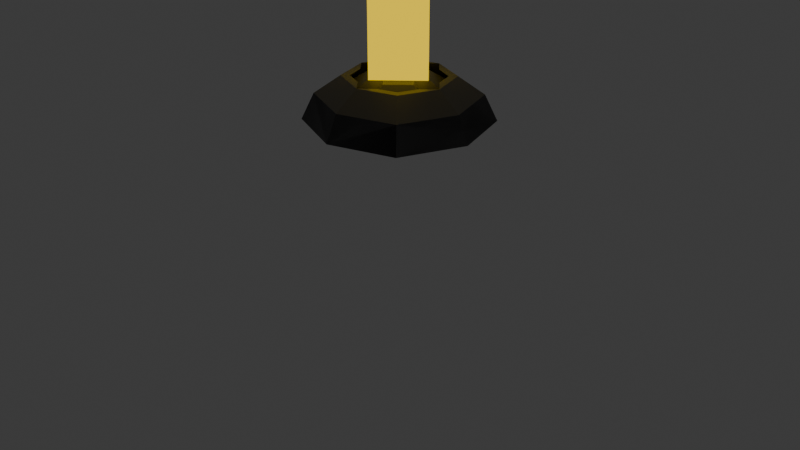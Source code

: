 # Source: Lantern.blend  (saved by Blender 4.5.90; exported with 4.5.12 LTS)
import bpy
from mathutils import Matrix  # noqa: F401  (used for matrix-valued properties, if any)

bpy.ops.wm.read_factory_settings(use_empty=True)
scene = bpy.context.scene
scene.name = 'Scene'

# ---- collections
col_collection = bpy.data.collections.new('Collection'); scene.collection.children.link(col_collection)

# ---- materials (node trees are filled in below, after node groups)
mat_material_001 = bpy.data.materials.new('Material.001')
mat_material = bpy.data.materials.new('Material')
mat_material.alpha_threshold = 0.0
mat_material.roughness = 0.5
mat_material.line_color = (0.0, 0.0, 0.0, 1.0)

# ---- material node trees
mat_material_001.use_nodes = True; mat_material_001.node_tree.nodes.clear()
_N = mat_material_001.node_tree.nodes; _L = mat_material_001.node_tree.links
n0 = _N.new('ShaderNodeBsdfPrincipled'); n0.name = 'Principled BSDF'; n0.location = (-200, 100)
n0.inputs[0].default_value = (0.1212, 0.1212, 0.1212, 1.0)
n1 = _N.new('ShaderNodeOutputMaterial'); n1.name = 'Material Output'; n1.location = (200, 100)
_L.new(n0.outputs[0], n1.inputs[0])
n1.is_active_output = True
mat_material.use_nodes = True; mat_material.node_tree.nodes.clear()
_N = mat_material.node_tree.nodes; _L = mat_material.node_tree.links
n0 = _N.new('ShaderNodeOutputMaterial'); n0.name = 'Material Output'; n0.location = (200, 100)
n1 = _N.new('ShaderNodeBsdfPrincipled'); n1.name = 'Principled BSDF'; n1.location = (-200, 100)
n1.inputs[0].default_value = (0.6202, 0.8007, 0.0, 1.0)
n1.inputs[3].default_value = 1.45
n1.inputs[26].default_value = (1.0, 0.7825, 0.0, 1.0)
n1.inputs[27].default_value = (1.0, 0.6771, 0.0, 1.0)
n1.inputs[28].default_value = 1.0
_L.new(n1.outputs[0], n0.inputs[0])
n0.is_active_output = True

# ---- world
world_world = bpy.data.worlds.new('World'); scene.world = world_world
world_world.use_nodes = True; world_world.node_tree.nodes.clear()
_N = world_world.node_tree.nodes; _L = world_world.node_tree.links
n0 = _N.new('ShaderNodeOutputWorld'); n0.name = 'World Output'; n0.location = (200, 100)
n1 = _N.new('ShaderNodeBackground'); n1.name = 'Background'; n1.location = (-200, 100)
n1.inputs[0].default_value = (0.05088, 0.05088, 0.05088, 1.0)
_L.new(n1.outputs[0], n0.inputs[0])
n0.is_active_output = True
world_world.color = (0.05088, 0.05088, 0.05088)
world_world.sun_shadow_jitter_overblur = 0.0

# ---- cameras
cam_camera = bpy.data.cameras.new('Camera')
cam_camera.clip_end = 100.0
cam_camera.ortho_scale = 7.314

# ---- meshes
me_plane = bpy.data.meshes.new('Plane')
me_plane.from_pydata([(0.6719, 0.6719, 0.0), (0.9167, 0.0, 0.0), (0.0, 0.9167, 0.0), (0.0, 0.0, 0.0), (0.6719, 0.6719, 0.0), (0.9167, 0.0, 0.0), (0.0, 0.9167, 0.0), (0.7942, 0.0, 0.2671), (0.5821, 0.5821, 0.2671), (0.0, 0.7942, 0.2671), (0.3971, 0.3971, 0.2671), (0.4583, 0.0, 0.0), (0.9167, 0.0, 0.0), (0.6882, 0.2911, 0.2671), (0.2911, 0.6882, 0.2671), (0.3971, 0.0, 0.2671), (0.0, 0.3971, 0.2671), (0.8554, 0.0, 0.1335), (0.4896, 0.4896, 0.2671), (0.1986, 0.1986, 0.2671), (0.5957, 0.1986, 0.2671), (0.1986, 0.5957, 0.2671), (-0.6719, 0.6719, 0.0), (-0.9167, 0.0, 0.0), (-0.6719, 0.6719, 0.0), (-0.9167, 0.0, 0.0), (-0.7942, 0.0, 0.2671), (-0.5821, 0.5821, 0.2671), (-0.3971, 0.3971, 0.2671), (-0.4583, 0.0, 0.0), (-0.9167, 0.0, 0.0), (-0.6882, 0.2911, 0.2671), (-0.2911, 0.6882, 0.2671), (-0.3971, 0.0, 0.2671), (-0.8554, 0.0, 0.1335), (-0.4896, 0.4896, 0.2671), (-0.1986, 0.1986, 0.2671), (-0.5957, 0.1986, 0.2671), (-0.1986, 0.5957, 0.2671), (0.6719, -0.6719, 0.0), (0.0, -0.9167, 0.0), (0.6719, -0.6719, 0.0), (0.0, -0.9167, 0.0), (0.5821, -0.5821, 0.2671), (0.0, -0.7942, 0.2671), (0.3971, -0.3971, 0.2671), (0.6882, -0.2911, 0.2671), (0.2911, -0.6882, 0.2671), (0.0, -0.3971, 0.2671), (0.4896, -0.4896, 0.2671), (0.1986, -0.1986, 0.2671), (0.5957, -0.1986, 0.2671), (0.1986, -0.5957, 0.2671), (-0.6719, -0.6719, 0.0), (-0.6719, -0.6719, 0.0), (-0.5821, -0.5821, 0.2671), (-0.3971, -0.3971, 0.2671), (-0.6882, -0.2911, 0.2671), (-0.2911, -0.6882, 0.2671), (-0.4896, -0.4896, 0.2671), (-0.1986, -0.1986, 0.2671), (-0.5957, -0.1986, 0.2671), (-0.1986, -0.5957, 0.2671), (0.4687, 0.1982, 0.4486), (0.3965, 0.3965, 0.4486), (0.1982, 0.4687, 0.4486), (0.0, 0.5409, 0.4486), (0.3335, 0.3335, 0.4486), (0.1352, 0.4057, 0.4486), (0.5409, 0.0, 0.4486), (0.4057, 0.1352, 0.4486), (-0.4687, 0.1982, 0.4486), (-0.3965, 0.3965, 0.4486), (-0.1982, 0.4687, 0.4486), (-0.3335, 0.3335, 0.4486), (-0.1352, 0.4057, 0.4486), (-0.5409, 0.0, 0.4486), (-0.4057, 0.1352, 0.4486), (0.4687, -0.1982, 0.4486), (0.3965, -0.3965, 0.4486), (0.1982, -0.4687, 0.4486), (0.0, -0.5409, 0.4486), (0.3335, -0.3335, 0.4486), (0.1352, -0.4057, 0.4486), (0.4057, -0.1352, 0.4486), (-0.4687, -0.1982, 0.4486), (-0.3965, -0.3965, 0.4486), (-0.1982, -0.4687, 0.4486), (-0.3335, -0.3335, 0.4486), (-0.1352, -0.4057, 0.4486), (-0.4057, -0.1352, 0.4486)], [], [(3, 2, 0, 1, 11), (17, 13, 7), (0, 2, 6, 4), (1, 0, 4, 5, 12), (4, 6, 9, 14, 8), (35, 38, 75, 74), (51, 49, 82, 84), (7, 20, 15), (20, 7, 69, 70), (46, 7, 69, 78), (21, 10, 18), (15, 20, 19), (20, 10, 19), (52, 44, 81, 83), (58, 44, 81, 87), (18, 10, 20), (16, 21, 9), (16, 19, 21), (19, 10, 21), (5, 4, 8, 13, 17), (3, 29, 23, 22, 2), (34, 26, 31), (22, 24, 6, 2), (23, 30, 25, 24, 22), (24, 27, 32, 9, 6), (62, 59, 88, 89), (14, 9, 66, 65), (26, 33, 37), (57, 55, 86, 85), (26, 37, 77, 76), (38, 35, 28), (33, 36, 37), (37, 36, 28), (18, 20, 70, 67), (13, 8, 64, 63), (35, 37, 28), (16, 9, 38), (16, 38, 36), (36, 38, 28), (25, 34, 31, 27, 24), (3, 11, 1, 39, 40), (17, 7, 46), (39, 41, 42, 40), (1, 12, 5, 41, 39), (41, 43, 47, 44, 42), (9, 32, 73, 66), (27, 31, 71, 72), (7, 15, 51), (8, 14, 65, 64), (49, 52, 83, 82), (52, 49, 45), (15, 50, 51), (51, 50, 45), (7, 13, 63, 69), (61, 26, 76, 90), (49, 51, 45), (48, 44, 52), (48, 52, 50), (50, 52, 45), (5, 17, 46, 43, 41), (3, 40, 53, 23, 29), (34, 57, 26), (53, 40, 42, 54), (23, 53, 54, 25, 30), (54, 42, 44, 58, 55), (37, 35, 74, 77), (44, 47, 80, 81), (26, 61, 33), (32, 27, 72, 73), (43, 46, 78, 79), (62, 56, 59), (33, 61, 60), (61, 56, 60), (31, 26, 76, 71), (55, 58, 87, 86), (59, 56, 61), (48, 62, 44), (48, 60, 62), (60, 56, 62), (25, 54, 55, 57, 34), (15, 19, 16, 36, 33, 60, 48, 50), (72, 71, 76, 77, 74, 75, 66, 73), (79, 78, 69, 84, 82, 83, 81, 80), (85, 86, 87, 81, 89, 88, 90, 76), (47, 43, 79, 80), (38, 9, 66, 75), (44, 62, 89, 81), (59, 61, 90, 88), (7, 51, 84, 69), (21, 18, 67, 68), (26, 57, 85, 76), (9, 21, 68, 66), (63, 64, 65, 66, 68, 67, 70, 69)])
_uv = me_plane.uv_layers.new(name='UVMap')
_uv.uv.foreach_set('vector', [0.5, 0.5, 0.5, 1.0, 1.0, 1.0, 1.0, 0.5, 0.75, 0.5, 1.0, 0.5, 1.0, 0.75, 1.0, 0.5, 1.0, 1.0, 0.5, 1.0, 0.5, 1.0, 1.0, 1.0, 1.0, 0.5, 1.0, 1.0, 1.0, 1.0, 1.0, 0.5, 1.0, 0.5, 1.0, 1.0, 0.5, 1.0, 0.5, 1.0, 0.75, 1.0, 1.0, 1.0, 0.9205, 0.9205, 0.6705, 0.9205, 0.6705, 0.9205, 0.9205, 0.9205, 0.9205, 0.6705, 0.9205, 0.9205, 0.9205, 0.9205, 0.9205, 0.6705, 1.0, 0.5, 0.9205, 0.6705, 0.75, 0.5, 0.9205, 0.6705, 1.0, 0.5, 1.0, 0.5, 0.9205, 0.6705, 1.0, 0.75, 1.0, 0.5, 1.0, 0.5, 1.0, 0.75, 0.6705, 0.9205, 0.8411, 0.8411, 0.9205, 0.9205, 0.75, 0.5, 0.9205, 0.6705, 0.6705, 0.6705, 0.9205, 0.6705, 0.8411, 0.8411, 0.6705, 0.6705, 0.6705, 0.9205, 0.5, 1.0, 0.5, 1.0, 0.6705, 0.9205, 0.75, 1.0, 0.5, 1.0, 0.5, 1.0, 0.75, 1.0, 0.9205, 0.9205, 0.8411, 0.8411, 0.9205, 0.6705, 0.5, 0.75, 0.6705, 0.9205, 0.5, 1.0, 0.5, 0.75, 0.6705, 0.6705, 0.6705, 0.9205, 0.6705, 0.6705, 0.8411, 0.8411, 0.6705, 0.9205, 1.0, 0.5, 1.0, 1.0, 1.0, 1.0, 1.0, 0.75, 1.0, 0.5, 0.5, 0.5, 0.75, 0.5, 1.0, 0.5, 1.0, 1.0, 0.5, 1.0, 1.0, 0.5, 1.0, 0.5, 1.0, 0.75, 1.0, 1.0, 1.0, 1.0, 0.5, 1.0, 0.5, 1.0, 1.0, 0.5, 1.0, 0.5, 1.0, 0.5, 1.0, 1.0, 1.0, 1.0, 1.0, 1.0, 1.0, 1.0, 0.75, 1.0, 0.5, 1.0, 0.5, 1.0, 0.6705, 0.9205, 0.9205, 0.9205, 0.9205, 0.9205, 0.6705, 0.9205, 0.75, 1.0, 0.5, 1.0, 0.5, 1.0, 0.75, 1.0, 1.0, 0.5, 0.75, 0.5, 0.9205, 0.6705, 1.0, 0.75, 1.0, 1.0, 1.0, 1.0, 1.0, 0.75, 1.0, 0.5, 0.9205, 0.6705, 0.9205, 0.6705, 1.0, 0.5, 0.6705, 0.9205, 0.9205, 0.9205, 0.8411, 0.8411, 0.75, 0.5, 0.6705, 0.6705, 0.9205, 0.6705, 0.9205, 0.6705, 0.6705, 0.6705, 0.8411, 0.8411, 0.9205, 0.9205, 0.9205, 0.6705, 0.9205, 0.6705, 0.9205, 0.9205, 1.0, 0.75, 1.0, 1.0, 1.0, 1.0, 1.0, 0.75, 0.9205, 0.9205, 0.9205, 0.6705, 0.8411, 0.8411, 0.5, 0.75, 0.5, 1.0, 0.6705, 0.9205, 0.5, 0.75, 0.6705, 0.9205, 0.6705, 0.6705, 0.6705, 0.6705, 0.6705, 0.9205, 0.8411, 0.8411, 1.0, 0.5, 1.0, 0.5, 1.0, 0.75, 1.0, 1.0, 1.0, 1.0, 0.5, 0.5, 0.75, 0.5, 1.0, 0.5, 1.0, 1.0, 0.5, 1.0, 1.0, 0.5, 1.0, 0.5, 1.0, 0.75, 1.0, 1.0, 1.0, 1.0, 0.5, 1.0, 0.5, 1.0, 1.0, 0.5, 1.0, 0.5, 1.0, 0.5, 1.0, 1.0, 1.0, 1.0, 1.0, 1.0, 1.0, 1.0, 0.75, 1.0, 0.5, 1.0, 0.5, 1.0, 0.5, 1.0, 0.75, 1.0, 0.75, 1.0, 0.5, 1.0, 1.0, 1.0, 1.0, 0.75, 1.0, 0.75, 1.0, 1.0, 1.0, 0.5, 0.75, 0.5, 0.9205, 0.6705, 1.0, 1.0, 0.75, 1.0, 0.75, 1.0, 1.0, 1.0, 0.9205, 0.9205, 0.6705, 0.9205, 0.6705, 0.9205, 0.9205, 0.9205, 0.6705, 0.9205, 0.9205, 0.9205, 0.8411, 0.8411, 0.75, 0.5, 0.6705, 0.6705, 0.9205, 0.6705, 0.9205, 0.6705, 0.6705, 0.6705, 0.8411, 0.8411, 1.0, 0.5, 1.0, 0.75, 1.0, 0.75, 1.0, 0.5, 0.9205, 0.6705, 1.0, 0.5, 1.0, 0.5, 0.9205, 0.6705, 0.9205, 0.9205, 0.9205, 0.6705, 0.8411, 0.8411, 0.5, 0.75, 0.5, 1.0, 0.6705, 0.9205, 0.5, 0.75, 0.6705, 0.9205, 0.6705, 0.6705, 0.6705, 0.6705, 0.6705, 0.9205, 0.8411, 0.8411, 1.0, 0.5, 1.0, 0.5, 1.0, 0.75, 1.0, 1.0, 1.0, 1.0, 0.5, 0.5, 0.5, 1.0, 1.0, 1.0, 1.0, 0.5, 0.75, 0.5, 1.0, 0.5, 1.0, 0.75, 1.0, 0.5, 1.0, 1.0, 0.5, 1.0, 0.5, 1.0, 1.0, 1.0, 1.0, 0.5, 1.0, 1.0, 1.0, 1.0, 1.0, 0.5, 1.0, 0.5, 1.0, 1.0, 0.5, 1.0, 0.5, 1.0, 0.75, 1.0, 1.0, 1.0, 0.9205, 0.6705, 0.9205, 0.9205, 0.9205, 0.9205, 0.9205, 0.6705, 0.5, 1.0, 0.75, 1.0, 0.75, 1.0, 0.5, 1.0, 1.0, 0.5, 0.9205, 0.6705, 0.75, 0.5, 0.75, 1.0, 1.0, 1.0, 1.0, 1.0, 0.75, 1.0, 1.0, 1.0, 1.0, 0.75, 1.0, 0.75, 1.0, 1.0, 0.6705, 0.9205, 0.8411, 0.8411, 0.9205, 0.9205, 0.75, 0.5, 0.9205, 0.6705, 0.6705, 0.6705, 0.9205, 0.6705, 0.8411, 0.8411, 0.6705, 0.6705, 1.0, 0.75, 1.0, 0.5, 1.0, 0.5, 1.0, 0.75, 1.0, 1.0, 0.75, 1.0, 0.75, 1.0, 1.0, 1.0, 0.9205, 0.9205, 0.8411, 0.8411, 0.9205, 0.6705, 0.5, 0.75, 0.6705, 0.9205, 0.5, 1.0, 0.5, 0.75, 0.6705, 0.6705, 0.6705, 0.9205, 0.6705, 0.6705, 0.8411, 0.8411, 0.6705, 0.9205, 1.0, 0.5, 1.0, 1.0, 1.0, 1.0, 1.0, 0.75, 1.0, 0.5, 0.75, 0.5, 0.6705, 0.6705, 0.5, 0.75, 0.6705, 0.6705, 0.75, 0.5, 0.6705, 0.6705, 0.5, 0.75, 0.6705, 0.6705, 1.0, 1.0, 1.0, 0.75, 1.0, 0.5, 0.9205, 0.6705, 0.9205, 0.9205, 0.6705, 0.9205, 0.5, 1.0, 0.75, 1.0, 1.0, 1.0, 1.0, 0.75, 1.0, 0.5, 0.9205, 0.6705, 0.9205, 0.9205, 0.6705, 0.9205, 0.5, 1.0, 0.75, 1.0, 1.0, 0.75, 1.0, 1.0, 0.75, 1.0, 0.5, 1.0, 0.6705, 0.9205, 0.9205, 0.9205, 0.9205, 0.6705, 1.0, 0.5, 0.75, 1.0, 1.0, 1.0, 1.0, 1.0, 0.75, 1.0, 0.6705, 0.9205, 0.5, 1.0, 0.5, 1.0, 0.6705, 0.9205, 0.5, 1.0, 0.6705, 0.9205, 0.6705, 0.9205, 0.5, 1.0, 0.9205, 0.9205, 0.9205, 0.6705, 0.9205, 0.6705, 0.9205, 0.9205, 1.0, 0.5, 0.9205, 0.6705, 0.9205, 0.6705, 1.0, 0.5, 0.6705, 0.9205, 0.9205, 0.9205, 0.9205, 0.9205, 0.6705, 0.9205, 1.0, 0.5, 1.0, 0.75, 1.0, 0.75, 1.0, 0.5, 0.5, 1.0, 0.6705, 0.9205, 0.6705, 0.9205, 0.5, 1.0, 1.0, 0.75, 1.0, 1.0, 0.75, 1.0, 0.5, 1.0, 0.6705, 0.9205, 0.9205, 0.9205, 0.9205, 0.6705, 1.0, 0.5])
me_plane.materials.append(mat_material_001)
me_plane.use_mirror_x = True
me_plane.use_mirror_y = True
me_plane.update()
me_plane_002 = bpy.data.meshes.new('Plane.002')
me_plane_002.from_pydata([(0.3971, 0.0, 1.996), (0.3971, 0.0, 0.4962), (0.0, 0.0, 1.996), (0.0, -0.3971, 1.996), (0.0, 0.3971, 1.996), (0.0, 0.3971, 0.4962), (-0.3971, 0.0, 1.996), (-0.3971, 0.0, 0.4962), (-0.1986, 0.1986, 0.4962), (-0.1986, -0.1986, 0.4962), (0.0, -0.3971, 0.4962), (0.1986, -0.1986, 0.4962), (0.1986, 0.1986, 0.4962)], [], [(1, 0, 3, 10, 11), (1, 12, 5, 4, 0), (0, 4, 2), (3, 0, 2), (7, 6, 4, 5, 8), (4, 6, 2), (7, 9, 10, 3, 6), (6, 3, 2), (7, 8, 5, 12, 1, 11, 10, 9)])
_uv = me_plane_002.uv_layers.new(name='UVMap')
_uv.uv.foreach_set('vector', [0.75, 0.5, 0.75, 0.5, 0.5, 0.75, 0.5, 0.75, 0.6705, 0.6705, 0.75, 0.5, 0.6705, 0.6705, 0.5, 0.75, 0.5, 0.75, 0.75, 0.5, 0.75, 0.5, 0.5, 0.75, 0.5, 0.5, 0.5, 0.75, 0.75, 0.5, 0.5, 0.5, 0.75, 0.5, 0.75, 0.5, 0.5, 0.75, 0.5, 0.75, 0.6705, 0.6705, 0.5, 0.75, 0.75, 0.5, 0.5, 0.5, 0.75, 0.5, 0.6705, 0.6705, 0.5, 0.75, 0.5, 0.75, 0.75, 0.5, 0.75, 0.5, 0.5, 0.75, 0.5, 0.5, 0.75, 0.5, 0.6705, 0.6705, 0.5, 0.75, 0.6705, 0.6705, 0.75, 0.5, 0.6705, 0.6705, 0.5, 0.75, 0.6705, 0.6705])
me_plane_002.materials.append(mat_material)
me_plane_002.use_mirror_x = True
me_plane_002.use_mirror_y = True
me_plane_002.update()
me_plane_003 = bpy.data.meshes.new('Plane.003')
me_plane_003.from_pydata([(0.6719, 0.6719, 0.0), (0.9167, 0.0, 0.0), (0.0, 0.9167, 0.0), (0.0, 0.0, 0.0), (0.6719, 0.6719, 0.0), (0.9167, 0.0, 0.0), (0.0, 0.9167, 0.0), (0.7942, 0.0, 0.2671), (0.5821, 0.5821, 0.2671), (0.0, 0.7942, 0.2671), (0.3971, 0.3971, 0.2671), (0.4583, 0.0, 0.0), (0.9167, 0.0, 0.0), (0.6882, 0.2911, 0.2671), (0.2911, 0.6882, 0.2671), (0.3971, 0.0, 0.2671), (0.0, 0.3971, 0.2671), (0.8554, 0.0, 0.1335), (0.4896, 0.4896, 0.2671), (0.5957, 0.1986, 0.2671), (0.1986, 0.5957, 0.2671), (-0.6719, 0.6719, 0.0), (-0.9167, 0.0, 0.0), (-0.6719, 0.6719, 0.0), (-0.9167, 0.0, 0.0), (-0.7942, 0.0, 0.2671), (-0.5821, 0.5821, 0.2671), (-0.3971, 0.3971, 0.2671), (-0.4583, 0.0, 0.0), (-0.9167, 0.0, 0.0), (-0.6882, 0.2911, 0.2671), (-0.2911, 0.6882, 0.2671), (-0.3971, 0.0, 0.2671), (-0.8554, 0.0, 0.1335), (-0.4896, 0.4896, 0.2671), (-0.5957, 0.1986, 0.2671), (-0.1986, 0.5957, 0.2671), (0.6719, -0.6719, 0.0), (0.0, -0.9167, 0.0), (0.6719, -0.6719, 0.0), (0.0, -0.9167, 0.0), (0.5821, -0.5821, 0.2671), (0.0, -0.7942, 0.2671), (0.3971, -0.3971, 0.2671), (0.6882, -0.2911, 0.2671), (0.2911, -0.6882, 0.2671), (0.0, -0.3971, 0.2671), (0.4896, -0.4896, 0.2671), (0.5957, -0.1986, 0.2671), (0.1986, -0.5957, 0.2671), (-0.6719, -0.6719, 0.0), (-0.6719, -0.6719, 0.0), (-0.5821, -0.5821, 0.2671), (-0.3971, -0.3971, 0.2671), (-0.6882, -0.2911, 0.2671), (-0.2911, -0.6882, 0.2671), (-0.4896, -0.4896, 0.2671), (-0.5957, -0.1986, 0.2671), (-0.1986, -0.5957, 0.2671), (0.1022, 0.1022, 0.4563), (0.2043, 0.2043, 0.4563), (0.3065, 0.1022, 0.4563), (0.1022, 0.3065, 0.4563), (0.2043, 0.0, 0.4563), (0.0, 0.2043, 0.4563), (-0.1022, 0.1022, 0.4563), (-0.2043, 0.2043, 0.4563), (-0.3065, 0.1022, 0.4563), (-0.1022, 0.3065, 0.4563), (-0.2043, 0.0, 0.4563), (0.1022, -0.1022, 0.4563), (0.2043, -0.2043, 0.4563), (0.3065, -0.1022, 0.4563), (0.1022, -0.3065, 0.4563), (0.0, -0.2043, 0.4563), (-0.1022, -0.1022, 0.4563), (-0.2043, -0.2043, 0.4563), (-0.3065, -0.1022, 0.4563), (-0.1022, -0.3065, 0.4563), (0.0792, 0.0, 0.7145), (0.0396, 0.0396, 0.7145), (0.0, 0.0792, 0.7145), (-0.0792, 0.0, 0.7145), (-0.0396, 0.0396, 0.7145), (0.0396, -0.0396, 0.7145), (0.0, -0.0792, 0.7145), (-0.0396, -0.0396, 0.7145)], [], [(3, 2, 0, 1, 11), (17, 13, 7), (0, 2, 6, 4), (1, 0, 4, 5, 12), (4, 6, 9, 14, 8), (8, 18, 13), (14, 18, 8), (7, 19, 15), (9, 20, 14), (14, 20, 18), (20, 10, 18), (35, 32, 69, 67), (13, 19, 7), (13, 18, 19), (18, 10, 19), (16, 20, 9), (15, 19, 61, 63), (43, 48, 72, 71), (5, 4, 8, 13, 17), (3, 28, 22, 21, 2), (33, 25, 30), (21, 23, 6, 2), (22, 29, 24, 23, 21), (23, 26, 31, 9, 6), (26, 30, 34), (31, 26, 34), (25, 32, 35), (9, 31, 36), (31, 34, 36), (36, 34, 27), (27, 35, 67, 66), (53, 58, 78, 76), (30, 25, 35), (30, 35, 34), (34, 35, 27), (16, 9, 36), (49, 43, 71, 73), (19, 10, 60, 61), (24, 33, 30, 26, 23), (3, 11, 1, 37, 38), (17, 7, 44), (37, 39, 40, 38), (1, 12, 5, 39, 37), (39, 41, 45, 42, 40), (41, 44, 47), (45, 41, 47), (7, 15, 48), (42, 45, 49), (45, 47, 49), (49, 47, 43), (16, 36, 68, 64), (20, 16, 64, 62), (44, 7, 48), (44, 48, 47), (47, 48, 43), (46, 42, 49), (32, 57, 77, 69), (48, 15, 63, 72), (5, 17, 44, 41, 39), (3, 38, 50, 22, 28), (33, 54, 25), (50, 38, 40, 51), (22, 50, 51, 24, 29), (51, 40, 42, 55, 52), (52, 56, 54), (55, 56, 52), (25, 57, 32), (42, 58, 55), (55, 58, 56), (58, 53, 56), (36, 27, 66, 68), (10, 20, 62, 60), (54, 57, 25), (54, 56, 57), (56, 53, 57), (46, 58, 42), (58, 46, 74, 78), (46, 49, 73, 74), (24, 51, 52, 54, 33), (57, 53, 76, 77), (63, 61, 59), (61, 60, 59), (64, 59, 62), (59, 60, 62), (69, 65, 67), (67, 65, 66), (64, 68, 65), (65, 68, 66), (63, 70, 72), (72, 70, 71), (74, 73, 70), (70, 73, 71), (69, 77, 75), (77, 76, 75), (74, 75, 78), (75, 76, 78), (59, 64, 81, 80), (79, 80, 81, 83, 82, 86, 85, 84), (64, 65, 83, 81), (74, 70, 84, 85), (63, 59, 80, 79), (75, 74, 85, 86), (65, 69, 82, 83), (70, 63, 79, 84), (69, 75, 86, 82)])
_uv = me_plane_003.uv_layers.new(name='UVMap')
_uv.uv.foreach_set('vector', [0.5, 0.5, 0.5, 1.0, 1.0, 1.0, 1.0, 0.5, 0.75, 0.5, 1.0, 0.5, 1.0, 0.75, 1.0, 0.5, 1.0, 1.0, 0.5, 1.0, 0.5, 1.0, 1.0, 1.0, 1.0, 0.5, 1.0, 1.0, 1.0, 1.0, 1.0, 0.5, 1.0, 0.5, 1.0, 1.0, 0.5, 1.0, 0.5, 1.0, 0.75, 1.0, 1.0, 1.0, 1.0, 1.0, 0.9205, 0.9205, 1.0, 0.75, 0.75, 1.0, 0.9205, 0.9205, 1.0, 1.0, 1.0, 0.5, 0.9205, 0.6705, 0.75, 0.5, 0.5, 1.0, 0.6705, 0.9205, 0.75, 1.0, 0.75, 1.0, 0.6705, 0.9205, 0.9205, 0.9205, 0.6705, 0.9205, 0.8411, 0.8411, 0.9205, 0.9205, 0.9205, 0.6705, 0.75, 0.5, 0.75, 0.5, 0.9205, 0.6705, 1.0, 0.75, 0.9205, 0.6705, 1.0, 0.5, 1.0, 0.75, 0.9205, 0.9205, 0.9205, 0.6705, 0.9205, 0.9205, 0.8411, 0.8411, 0.9205, 0.6705, 0.5, 0.75, 0.6705, 0.9205, 0.5, 1.0, 0.75, 0.5, 0.9205, 0.6705, 0.9205, 0.6705, 0.75, 0.5, 0.8411, 0.8411, 0.9205, 0.6705, 0.9205, 0.6705, 0.8411, 0.8411, 1.0, 0.5, 1.0, 1.0, 1.0, 1.0, 1.0, 0.75, 1.0, 0.5, 0.5, 0.5, 0.75, 0.5, 1.0, 0.5, 1.0, 1.0, 0.5, 1.0, 1.0, 0.5, 1.0, 0.5, 1.0, 0.75, 1.0, 1.0, 1.0, 1.0, 0.5, 1.0, 0.5, 1.0, 1.0, 0.5, 1.0, 0.5, 1.0, 0.5, 1.0, 1.0, 1.0, 1.0, 1.0, 1.0, 1.0, 1.0, 0.75, 1.0, 0.5, 1.0, 0.5, 1.0, 1.0, 1.0, 1.0, 0.75, 0.9205, 0.9205, 0.75, 1.0, 1.0, 1.0, 0.9205, 0.9205, 1.0, 0.5, 0.75, 0.5, 0.9205, 0.6705, 0.5, 1.0, 0.75, 1.0, 0.6705, 0.9205, 0.75, 1.0, 0.9205, 0.9205, 0.6705, 0.9205, 0.6705, 0.9205, 0.9205, 0.9205, 0.8411, 0.8411, 0.8411, 0.8411, 0.9205, 0.6705, 0.9205, 0.6705, 0.8411, 0.8411, 0.8411, 0.8411, 0.6705, 0.9205, 0.6705, 0.9205, 0.8411, 0.8411, 1.0, 0.75, 1.0, 0.5, 0.9205, 0.6705, 1.0, 0.75, 0.9205, 0.6705, 0.9205, 0.9205, 0.9205, 0.9205, 0.9205, 0.6705, 0.8411, 0.8411, 0.5, 0.75, 0.5, 1.0, 0.6705, 0.9205, 0.6705, 0.9205, 0.8411, 0.8411, 0.8411, 0.8411, 0.6705, 0.9205, 0.9205, 0.6705, 0.8411, 0.8411, 0.8411, 0.8411, 0.9205, 0.6705, 1.0, 0.5, 1.0, 0.5, 1.0, 0.75, 1.0, 1.0, 1.0, 1.0, 0.5, 0.5, 0.75, 0.5, 1.0, 0.5, 1.0, 1.0, 0.5, 1.0, 1.0, 0.5, 1.0, 0.5, 1.0, 0.75, 1.0, 1.0, 1.0, 1.0, 0.5, 1.0, 0.5, 1.0, 1.0, 0.5, 1.0, 0.5, 1.0, 0.5, 1.0, 1.0, 1.0, 1.0, 1.0, 1.0, 1.0, 1.0, 0.75, 1.0, 0.5, 1.0, 0.5, 1.0, 1.0, 1.0, 1.0, 0.75, 0.9205, 0.9205, 0.75, 1.0, 1.0, 1.0, 0.9205, 0.9205, 1.0, 0.5, 0.75, 0.5, 0.9205, 0.6705, 0.5, 1.0, 0.75, 1.0, 0.6705, 0.9205, 0.75, 1.0, 0.9205, 0.9205, 0.6705, 0.9205, 0.6705, 0.9205, 0.9205, 0.9205, 0.8411, 0.8411, 0.5, 0.75, 0.6705, 0.9205, 0.6705, 0.9205, 0.5, 0.75, 0.6705, 0.9205, 0.5, 0.75, 0.5, 0.75, 0.6705, 0.9205, 1.0, 0.75, 1.0, 0.5, 0.9205, 0.6705, 1.0, 0.75, 0.9205, 0.6705, 0.9205, 0.9205, 0.9205, 0.9205, 0.9205, 0.6705, 0.8411, 0.8411, 0.5, 0.75, 0.5, 1.0, 0.6705, 0.9205, 0.75, 0.5, 0.9205, 0.6705, 0.9205, 0.6705, 0.75, 0.5, 0.9205, 0.6705, 0.75, 0.5, 0.75, 0.5, 0.9205, 0.6705, 1.0, 0.5, 1.0, 0.5, 1.0, 0.75, 1.0, 1.0, 1.0, 1.0, 0.5, 0.5, 0.5, 1.0, 1.0, 1.0, 1.0, 0.5, 0.75, 0.5, 1.0, 0.5, 1.0, 0.75, 1.0, 0.5, 1.0, 1.0, 0.5, 1.0, 0.5, 1.0, 1.0, 1.0, 1.0, 0.5, 1.0, 1.0, 1.0, 1.0, 1.0, 0.5, 1.0, 0.5, 1.0, 1.0, 0.5, 1.0, 0.5, 1.0, 0.75, 1.0, 1.0, 1.0, 1.0, 1.0, 0.9205, 0.9205, 1.0, 0.75, 0.75, 1.0, 0.9205, 0.9205, 1.0, 1.0, 1.0, 0.5, 0.9205, 0.6705, 0.75, 0.5, 0.5, 1.0, 0.6705, 0.9205, 0.75, 1.0, 0.75, 1.0, 0.6705, 0.9205, 0.9205, 0.9205, 0.6705, 0.9205, 0.8411, 0.8411, 0.9205, 0.9205, 0.6705, 0.9205, 0.8411, 0.8411, 0.8411, 0.8411, 0.6705, 0.9205, 0.8411, 0.8411, 0.6705, 0.9205, 0.6705, 0.9205, 0.8411, 0.8411, 1.0, 0.75, 0.9205, 0.6705, 1.0, 0.5, 1.0, 0.75, 0.9205, 0.9205, 0.9205, 0.6705, 0.9205, 0.9205, 0.8411, 0.8411, 0.9205, 0.6705, 0.5, 0.75, 0.6705, 0.9205, 0.5, 1.0, 0.6705, 0.9205, 0.5, 0.75, 0.5, 0.75, 0.6705, 0.9205, 0.5, 0.75, 0.6705, 0.9205, 0.6705, 0.9205, 0.5, 0.75, 1.0, 0.5, 1.0, 1.0, 1.0, 1.0, 1.0, 0.75, 1.0, 0.5, 0.9205, 0.6705, 0.8411, 0.8411, 0.8411, 0.8411, 0.9205, 0.6705, 0.75, 0.5, 0.9205, 0.6705, 0.6705, 0.6705, 0.9205, 0.6705, 0.8411, 0.8411, 0.6705, 0.6705, 0.5, 0.75, 0.6705, 0.6705, 0.6705, 0.9205, 0.6705, 0.6705, 0.8411, 0.8411, 0.6705, 0.9205, 0.75, 0.5, 0.6705, 0.6705, 0.9205, 0.6705, 0.9205, 0.6705, 0.6705, 0.6705, 0.8411, 0.8411, 0.5, 0.75, 0.6705, 0.9205, 0.6705, 0.6705, 0.6705, 0.6705, 0.6705, 0.9205, 0.8411, 0.8411, 0.75, 0.5, 0.6705, 0.6705, 0.9205, 0.6705, 0.9205, 0.6705, 0.6705, 0.6705, 0.8411, 0.8411, 0.5, 0.75, 0.6705, 0.9205, 0.6705, 0.6705, 0.6705, 0.6705, 0.6705, 0.9205, 0.8411, 0.8411, 0.75, 0.5, 0.9205, 0.6705, 0.6705, 0.6705, 0.9205, 0.6705, 0.8411, 0.8411, 0.6705, 0.6705, 0.5, 0.75, 0.6705, 0.6705, 0.6705, 0.9205, 0.6705, 0.6705, 0.8411, 0.8411, 0.6705, 0.9205, 0.6705, 0.6705, 0.5, 0.75, 0.5, 0.75, 0.6705, 0.6705, 0.75, 0.5, 0.6705, 0.6705, 0.5, 0.75, 0.6705, 0.6705, 0.75, 0.5, 0.6705, 0.6705, 0.5, 0.75, 0.6705, 0.6705, 0.5, 0.75, 0.6705, 0.6705, 0.6705, 0.6705, 0.5, 0.75, 0.5, 0.75, 0.6705, 0.6705, 0.6705, 0.6705, 0.5, 0.75, 0.75, 0.5, 0.6705, 0.6705, 0.6705, 0.6705, 0.75, 0.5, 0.6705, 0.6705, 0.5, 0.75, 0.5, 0.75, 0.6705, 0.6705, 0.6705, 0.6705, 0.75, 0.5, 0.75, 0.5, 0.6705, 0.6705, 0.6705, 0.6705, 0.75, 0.5, 0.75, 0.5, 0.6705, 0.6705, 0.75, 0.5, 0.6705, 0.6705, 0.6705, 0.6705, 0.75, 0.5])
me_plane_003.materials.append(mat_material_001)
me_plane_003.use_mirror_x = True
me_plane_003.use_mirror_y = True
me_plane_003.update()

# ---- objects
ob_camera = bpy.data.objects.new('Camera', cam_camera)
ob_plane = bpy.data.objects.new('Plane', me_plane)
ob_plane_001 = bpy.data.objects.new('Plane.001', me_plane_002)
ob_plane_002 = bpy.data.objects.new('Plane.002', me_plane_003)

# ---- transforms, parenting, visibility, modifiers, constraints
ob_camera.location = (7.359, -6.926, 4.958)
ob_camera.rotation_euler = (1.109, 0.0, 0.8149)
ob_camera.lock_rotations_4d = False
ob_camera.empty_display_type = 'ARROWS'
ob_camera.color = (0.0, 0.0, 0.0, 0.0)
ob_camera.display_type = 'WIRE'
ob_camera.lineart.crease_threshold = 0.0
ob_plane.location = (0.0, 0.0, 1.069)
ob_plane.use_mesh_mirror_x = True
ob_plane.use_mesh_mirror_y = True
ob_plane_001.location = (0.0, 0.0, 1.069)
ob_plane_001.use_mesh_mirror_x = True
ob_plane_001.use_mesh_mirror_y = True
ob_plane_002.location = (0.0, 0.0, 1.069)
ob_plane_002.use_mesh_mirror_x = True
ob_plane_002.use_mesh_mirror_y = True

# ---- collection membership
col_collection.objects.link(ob_camera)
col_collection.objects.link(ob_plane)
col_collection.objects.link(ob_plane_001)
col_collection.objects.link(ob_plane_002)

# ---- scene / render settings (as saved in the file)
scene.camera = ob_camera
scene.frame_start = 1; scene.frame_end = 250; scene.frame_set(1)
scene.render.engine = 'BLENDER_EEVEE_NEXT'
bpy.context.view_layer.update()
